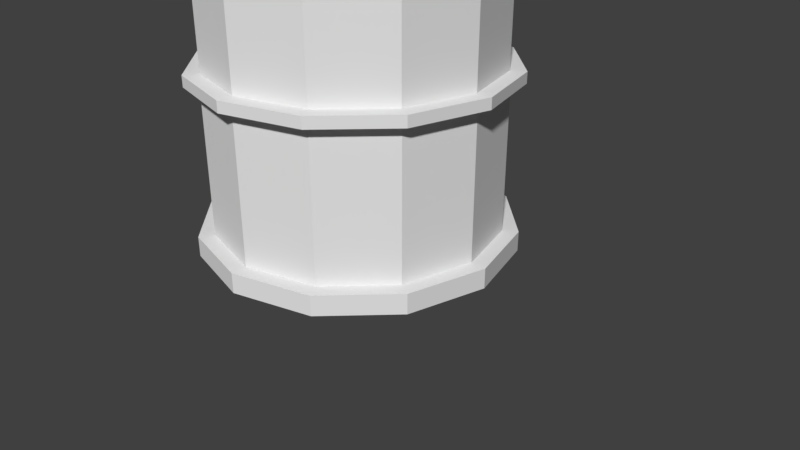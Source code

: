# Source: reactorCylinderSMALL.blend  (saved by Blender 2.78.0; exported with 4.5.12 LTS)
import bpy
from mathutils import Matrix  # noqa: F401  (used for matrix-valued properties, if any)

bpy.ops.wm.read_factory_settings(use_empty=True)
scene = bpy.context.scene
scene.name = 'Scene'

# ---- collections
col_collection_1 = bpy.data.collections.new('Collection 1'); scene.collection.children.link(col_collection_1)

# ---- world
world_world = bpy.data.worlds.new('World'); scene.world = world_world
world_world.color = (0.05088, 0.05088, 0.05088)
world_world.use_sun_shadow = False
world_world.sun_shadow_jitter_overblur = 0.0
world_world.cycles.sampling_method = 'MANUAL'

# ---- cameras
cam_camera = bpy.data.cameras.new('Camera')
cam_camera.clip_end = 100.0
cam_camera.lens = 35.0
cam_camera.sensor_width = 32.0
cam_camera.sensor_height = 18.0
cam_camera.ortho_scale = 7.314
cam_camera.dof.focus_distance = 0.0
cam_camera.dof.aperture_fstop = 128.0

# ---- meshes
me_circle_002 = bpy.data.meshes.new('Circle.002')
me_circle_002.from_pydata([(0.2875, -1.821, 0.1875), (-0.2501, -2.004, 0.1875), (-0.6242, -2.431, 0.1875), (-0.7346, -2.988, 0.1875), (-0.5518, -3.526, 0.1875), (-0.1247, -3.9, 0.1875), (0.4323, -4.01, 0.1875), (0.9699, -3.827, 0.1875), (1.344, -3.4, 0.1875), (1.454, -2.843, 0.1875), (1.272, -2.306, 0.1875), (0.8444, -1.932, 0.1875), (-0.2501, -2.004, 0.1875), (0.2875, -1.821, 0.1875), (-0.6242, -2.431, 0.1875), (-0.7346, -2.988, 0.1875), (-0.5518, -3.526, 0.1875), (-0.1247, -3.9, 0.1875), (0.4323, -4.01, 0.1875), (0.9699, -3.827, 0.1875), (1.344, -3.4, 0.1875), (1.454, -2.843, 0.1875), (1.272, -2.306, 0.1875), (0.8444, -1.932, 0.1875), (-0.2501, -2.004, 0.3273), (0.2875, -1.821, 0.3273), (-0.6242, -2.431, 0.3273), (-0.7346, -2.988, 0.3273), (-0.5518, -3.526, 0.3273), (-0.1247, -3.9, 0.3273), (0.4323, -4.01, 0.3273), (0.9699, -3.827, 0.3273), (1.344, -3.4, 0.3273), (1.454, -2.843, 0.3273), (1.272, -2.306, 0.3273), (0.8444, -1.932, 0.3273), (-0.1891, -2.095, 0.3273), (0.2947, -1.931, 0.3273), (-0.5258, -2.48, 0.3273), (-0.6252, -2.981, 0.3273), (-0.4606, -3.465, 0.3273), (-0.0762, -3.801, 0.3273), (0.4251, -3.901, 0.3273), (0.9089, -3.736, 0.3273), (1.246, -3.352, 0.3273), (1.345, -2.85, 0.3273), (1.18, -2.367, 0.3273), (0.796, -2.03, 0.3273), (-0.1891, -2.095, 1.347), (0.2947, -1.931, 1.347), (-0.5258, -2.48, 1.347), (-0.6252, -2.981, 1.347), (-0.4606, -3.465, 1.347), (-0.0762, -3.801, 1.347), (0.4251, -3.901, 1.347), (0.9089, -3.736, 1.347), (1.246, -3.352, 1.347), (1.345, -2.85, 1.347), (1.18, -2.367, 1.347), (0.796, -2.03, 1.347), (-0.244, -2.013, 1.347), (0.2882, -1.832, 1.347), (-0.6144, -2.436, 1.347), (-0.7237, -2.987, 1.347), (-0.5427, -3.52, 1.347), (-0.1198, -3.89, 1.347), (0.4316, -3.999, 1.347), (0.9638, -3.818, 1.347), (1.334, -3.395, 1.347), (1.443, -2.844, 1.347), (1.262, -2.312, 1.347), (0.8396, -1.941, 1.347), (-0.244, -2.013, 1.423), (0.2882, -1.832, 1.423), (-0.6144, -2.436, 1.423), (-0.7237, -2.987, 1.423), (-0.5427, -3.52, 1.423), (-0.1198, -3.89, 1.423), (0.4316, -3.999, 1.423), (0.9638, -3.818, 1.423), (1.334, -3.395, 1.423), (1.443, -2.844, 1.423), (1.262, -2.312, 1.423), (0.8396, -1.941, 1.423), (-0.1836, -2.103, 1.423), (0.2954, -1.94, 1.423), (-0.5169, -2.484, 1.423), (-0.6153, -2.98, 1.423), (-0.4524, -3.459, 1.423), (-0.07183, -3.793, 1.423), (0.4244, -3.891, 1.423), (0.9034, -3.728, 1.423), (1.237, -3.347, 1.423), (1.335, -2.851, 1.423), (1.172, -2.372, 1.423), (0.7916, -2.039, 1.423), (-0.1836, -2.103, 2.443), (0.2954, -1.94, 2.443), (-0.5169, -2.484, 2.443), (-0.6153, -2.98, 2.443), (-0.4524, -3.459, 2.443), (-0.07183, -3.793, 2.443), (0.4244, -3.891, 2.443), (0.9034, -3.728, 2.443), (1.237, -3.347, 2.443), (1.335, -2.851, 2.443), (1.172, -2.372, 2.443), (0.7916, -2.039, 2.443), (-0.238, -2.022, 2.443), (0.2889, -1.843, 2.443), (-0.6046, -2.441, 2.443), (-0.7129, -2.987, 2.443), (-0.5336, -3.514, 2.443), (-0.115, -3.88, 2.443), (0.4309, -3.988, 2.443), (0.9578, -3.809, 2.443), (1.324, -3.391, 2.443), (1.433, -2.845, 2.443), (1.253, -2.318, 2.443), (0.8348, -1.951, 2.443), (-0.238, -2.022, 2.519), (0.2889, -1.843, 2.519), (-0.6046, -2.441, 2.519), (-0.7129, -2.987, 2.519), (-0.5336, -3.514, 2.519), (-0.115, -3.88, 2.519), (0.4309, -3.988, 2.519), (0.9578, -3.809, 2.519), (1.324, -3.391, 2.519), (1.433, -2.845, 2.519), (1.253, -2.318, 2.519), (0.8348, -1.951, 2.519), (0.005664, -2.386, 2.519), (0.3178, -2.28, 2.519), (-0.2116, -2.634, 2.519), (-0.2757, -2.958, 2.519), (-0.1695, -3.27, 2.519), (0.07851, -3.487, 2.519), (0.402, -3.551, 2.519), (0.7141, -3.445, 2.519), (0.9314, -3.197, 2.519), (0.9955, -2.874, 2.519), (0.8893, -2.561, 2.519), (0.6413, -2.344, 2.519), (0.005664, -2.386, 2.763), (0.3178, -2.28, 2.763), (-0.2116, -2.634, 2.763), (-0.2757, -2.958, 2.763), (-0.1695, -3.27, 2.763), (0.07851, -3.487, 2.763), (0.402, -3.551, 2.763), (0.7141, -3.445, 2.763), (0.9314, -3.197, 2.763), (0.9955, -2.874, 2.763), (0.8893, -2.561, 2.763), (0.6413, -2.344, 2.763), (0.1959, -2.671, 2.763), (0.3404, -2.621, 2.763), (0.09536, -2.785, 2.763), (0.06568, -2.935, 2.763), (0.1148, -3.08, 2.763), (0.2296, -3.18, 2.763), (0.3794, -3.21, 2.763), (0.5239, -3.161, 2.763), (0.6244, -3.046, 2.763), (0.6541, -2.896, 2.763), (0.605, -2.752, 2.763), (0.4902, -2.651, 2.763), (0.1959, -2.671, 2.958), (0.3404, -2.621, 2.958), (0.09536, -2.785, 2.958), (0.06568, -2.935, 2.958), (0.1148, -3.08, 2.958), (0.2296, -3.18, 2.958), (0.3794, -3.21, 2.958), (0.5239, -3.161, 2.958), (0.6244, -3.046, 2.958), (0.6541, -2.896, 2.958), (0.605, -2.752, 2.958), (0.4902, -2.651, 2.958), (1.345, -2.85, 0.3273), (1.246, -3.352, 0.3273), (1.345, -2.85, 1.347), (1.246, -3.352, 1.347)], [], [(1, 0, 11, 10, 9, 8, 7, 6, 5, 4, 3, 2), (17, 18, 30, 29), (0, 1, 12, 13), (7, 8, 20, 19), (4, 5, 17, 16), (11, 0, 13, 23), (1, 2, 14, 12), (8, 9, 21, 20), (5, 6, 18, 17), (2, 3, 15, 14), (9, 10, 22, 21), (6, 7, 19, 18), (3, 4, 16, 15), (10, 11, 23, 22), (29, 30, 42, 41), (14, 15, 27, 26), (21, 22, 34, 33), (18, 19, 31, 30), (15, 16, 28, 27), (22, 23, 35, 34), (13, 12, 24, 25), (19, 20, 32, 31), (16, 17, 29, 28), (23, 13, 25, 35), (12, 14, 26, 24), (20, 21, 33, 32), (44, 45, 180, 181), (26, 27, 39, 38), (33, 34, 46, 45), (30, 31, 43, 42), (27, 28, 40, 39), (34, 35, 47, 46), (25, 24, 36, 37), (31, 32, 44, 43), (28, 29, 41, 40), (35, 25, 37, 47), (24, 26, 38, 36), (32, 33, 45, 44), (48, 50, 62, 60), (41, 42, 54, 53), (38, 39, 51, 50), (45, 46, 58, 57), (42, 43, 55, 54), (39, 40, 52, 51), (46, 47, 59, 58), (37, 36, 48, 49), (43, 44, 56, 55), (40, 41, 53, 52), (47, 37, 49, 59), (36, 38, 50, 48), (71, 61, 73, 83), (56, 57, 69, 68), (53, 54, 66, 65), (50, 51, 63, 62), (57, 58, 70, 69), (54, 55, 67, 66), (51, 52, 64, 63), (58, 59, 71, 70), (49, 48, 60, 61), (55, 56, 68, 67), (52, 53, 65, 64), (59, 49, 61, 71), (76, 77, 89, 88), (60, 62, 74, 72), (68, 69, 81, 80), (65, 66, 78, 77), (62, 63, 75, 74), (69, 70, 82, 81), (66, 67, 79, 78), (63, 64, 76, 75), (70, 71, 83, 82), (61, 60, 72, 73), (67, 68, 80, 79), (64, 65, 77, 76), (88, 89, 101, 100), (83, 73, 85, 95), (72, 74, 86, 84), (80, 81, 93, 92), (77, 78, 90, 89), (74, 75, 87, 86), (81, 82, 94, 93), (78, 79, 91, 90), (75, 76, 88, 87), (82, 83, 95, 94), (73, 72, 84, 85), (79, 80, 92, 91), (103, 104, 116, 115), (95, 85, 97, 107), (84, 86, 98, 96), (92, 93, 105, 104), (89, 90, 102, 101), (86, 87, 99, 98), (93, 94, 106, 105), (90, 91, 103, 102), (87, 88, 100, 99), (94, 95, 107, 106), (85, 84, 96, 97), (91, 92, 104, 103), (109, 108, 120, 121), (100, 101, 113, 112), (107, 97, 109, 119), (96, 98, 110, 108), (104, 105, 117, 116), (101, 102, 114, 113), (98, 99, 111, 110), (105, 106, 118, 117), (102, 103, 115, 114), (99, 100, 112, 111), (106, 107, 119, 118), (97, 96, 108, 109), (130, 131, 143, 142), (115, 116, 128, 127), (112, 113, 125, 124), (119, 109, 121, 131), (108, 110, 122, 120), (116, 117, 129, 128), (113, 114, 126, 125), (110, 111, 123, 122), (117, 118, 130, 129), (114, 115, 127, 126), (111, 112, 124, 123), (118, 119, 131, 130), (135, 136, 148, 147), (121, 120, 132, 133), (127, 128, 140, 139), (124, 125, 137, 136), (131, 121, 133, 143), (120, 122, 134, 132), (128, 129, 141, 140), (125, 126, 138, 137), (122, 123, 135, 134), (129, 130, 142, 141), (126, 127, 139, 138), (123, 124, 136, 135), (147, 148, 160, 159), (142, 143, 155, 154), (133, 132, 144, 145), (139, 140, 152, 151), (136, 137, 149, 148), (143, 133, 145, 155), (132, 134, 146, 144), (140, 141, 153, 152), (137, 138, 150, 149), (134, 135, 147, 146), (141, 142, 154, 153), (138, 139, 151, 150), (162, 163, 175, 174), (154, 155, 167, 166), (145, 144, 156, 157), (151, 152, 164, 163), (148, 149, 161, 160), (155, 145, 157, 167), (144, 146, 158, 156), (152, 153, 165, 164), (149, 150, 162, 161), (146, 147, 159, 158), (153, 154, 166, 165), (150, 151, 163, 162), (168, 170, 171, 172, 173, 174, 175, 176, 177, 178, 179, 169), (159, 160, 172, 171), (166, 167, 179, 178), (157, 156, 168, 169), (163, 164, 176, 175), (160, 161, 173, 172), (167, 157, 169, 179), (156, 158, 170, 168), (164, 165, 177, 176), (161, 162, 174, 173), (158, 159, 171, 170), (165, 166, 178, 177), (181, 180, 182, 183), (56, 44, 181, 183), (45, 57, 182, 180), (57, 56, 183, 182)])
me_circle_002.use_remesh_preserve_volume = False
me_circle_002.use_remesh_preserve_attributes = False
me_circle_002.use_mirror_vertex_groups = False
me_circle_002.update()

# ---- objects
ob_circle_001 = bpy.data.objects.new('Circle.001', me_circle_002)
ob_camera = bpy.data.objects.new('Camera', cam_camera)

# ---- transforms, parenting, visibility, modifiers, constraints
ob_circle_001.location = (-1.371, 6.139, -0.4724)
ob_circle_001.scale = (1.962, 1.962, 1.962)
ob_circle_001.lineart.crease_threshold = 0.0
ob_camera.location = (7.481, -6.508, 5.344)
ob_camera.rotation_euler = (1.109, 0.0, 0.8149)
ob_camera.lock_rotations_4d = False
ob_camera.empty_display_type = 'ARROWS'
ob_camera.color = (0.0, 0.0, 0.0, 0.0)
ob_camera.display_type = 'WIRE'
ob_camera.lineart.crease_threshold = 0.0

# ---- collection membership
col_collection_1.objects.link(ob_circle_001)
col_collection_1.objects.link(ob_camera)

# ---- scene / render settings (as saved in the file)
scene.camera = ob_camera
scene.frame_start = 1; scene.frame_end = 250; scene.frame_set(1)
scene.render.engine = 'BLENDER_EEVEE_NEXT'
scene.render.resolution_percentage = 50
scene.render.dither_intensity = 0.0
scene.cycles.use_denoising = False
scene.cycles.samples = 128
scene.cycles.sampling_pattern = 'TABULATED_SOBOL'
scene.cycles.light_sampling_threshold = 0.0
scene.cycles.use_adaptive_sampling = False
scene.cycles.use_light_tree = False
scene.cycles.blur_glossy = 0.0
scene.cycles.sample_clamp_indirect = 0.0
scene.view_settings.view_transform = 'Standard'
bpy.context.view_layer.update()

# ---- added for rendering (the .blend has no usable light): sun
light_auto_sun = bpy.data.lights.new('AutoSun', 'SUN')
light_auto_sun.energy = 3.0
light_auto_sun.angle = 0.0523599
ob_auto_sun = bpy.data.objects.new('AutoSun', light_auto_sun)
scene.collection.objects.link(ob_auto_sun)
ob_auto_sun.rotation_euler = (0.872665, 0.174533, 0.523599)
bpy.context.view_layer.update()
